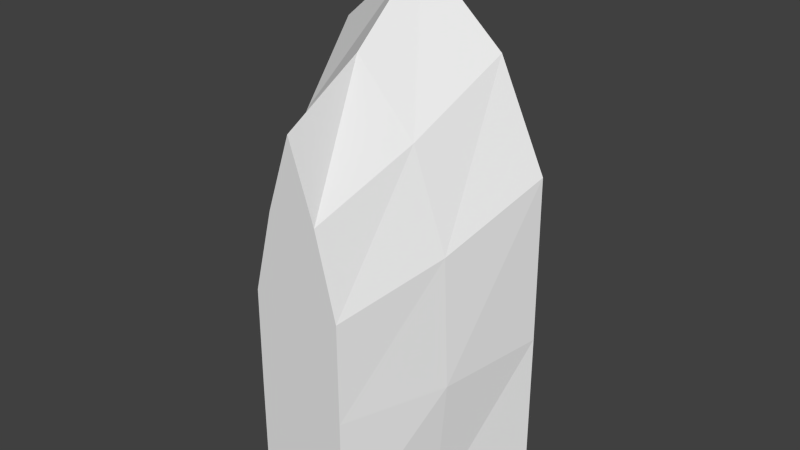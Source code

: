 # Source: ship_model.blend  (saved by Blender 2.72.0; exported with 4.5.12 LTS)
import bpy
from mathutils import Matrix  # noqa: F401  (used for matrix-valued properties, if any)

bpy.ops.wm.read_factory_settings(use_empty=True)
scene = bpy.context.scene
scene.name = 'Scene'

# ---- collections
col_collection_1 = bpy.data.collections.new('Collection 1'); scene.collection.children.link(col_collection_1)

# ---- materials (node trees are filled in below, after node groups)
mat_material = bpy.data.materials.new('Material')
mat_material.alpha_threshold = 0.0
mat_material.use_transparent_shadow = False
mat_material.roughness = 0.5
mat_material.line_color = (0.0, 0.0, 0.0, 1.0)

# ---- material node trees

# ---- world
world_world = bpy.data.worlds.new('World'); scene.world = world_world
world_world.color = (0.05088, 0.05088, 0.05088)
world_world.use_sun_shadow = False
world_world.sun_shadow_jitter_overblur = 0.0
world_world.cycles.sampling_method = 'MANUAL'
world_world.cycles.sample_map_resolution = 256

# ---- meshes
me_cube = bpy.data.meshes.new('Cube')
me_cube.from_pydata([(0.7986, 1.0, -1.0), (0.1515, -4.494e-07, 0.8532), (0.2806, 7.163e-07, -1.0), (0.2806, 2.656e-07, -0.2494), (0.2772, -9.97e-08, 0.3571), (0.5104, 1.0, 1.552), (-6.721e-07, -7.807e-07, 1.301), (5.167e-07, 6.002e-07, -1.0), (1.239e-07, 1.439e-07, -0.2399), (-2.055e-07, -2.387e-07, 0.3977), (0.7986, 1.0, -0.006943), (0.7917, 1.0, 0.9583), (-1.446e-06, 1.0, 2.0), (1.033e-07, 1.0, -1.0), (0.4651, 1.0, 1.414), (0.7277, 1.0, -0.9112), (0.5641, 0.5, 0.6276), (0.5942, 0.5, -0.1389), (-1.021e-06, 0.5, 1.576), (0.3588, 0.5, 1.191), (0.5205, 0.5, -1.0), (3.1e-07, 0.5, -1.0), (0.7277, 1.0, -0.006326), (0.7214, 1.0, 0.8732), (-1.355e-06, 1.0, 1.822), (5.743e-08, 1.0, -0.9112), (0.4296, 0.8166, 1.326), (0.6398, 0.8166, -0.8825), (0.6398, 0.8166, 0.02239), (0.6651, 0.8166, 0.8287), (-1.216e-06, 0.8166, 1.701), (1.184e-07, 0.8166, -0.8825), (0.4151, 0.8166, -0.5495), (0.4151, 0.8166, 0.1284), (0.4151, 0.9062, 0.4685), (-6.165e-07, 0.9062, 0.4685), (0.4151, 1.271, -0.5495), (0.4151, 1.271, 0.1284), (-9.851e-07, 0.9062, 1.182), (0.4151, 0.9062, 1.182), (0.301, 1.271, -0.4564), (0.301, 1.271, 0.03527), (0.4151, 0.8166, 1.182), (-9.481e-07, 0.8166, 1.182), (0.301, 1.651, -0.4564), (0.301, 1.651, 0.03527), (-5.795e-07, 0.8166, 0.4685), (0.4151, 0.8166, 0.4685), (-5.914e-07, 1.271, 0.1284), (-4.038e-07, 0.8166, 0.1284), (-2.413e-07, 1.271, -0.5495), (-5.364e-08, 0.8166, -0.5495), (-5.433e-07, 1.271, 0.03527), (-2.894e-07, 1.271, -0.4564), (-7.006e-07, 1.651, 0.03527), (-4.466e-07, 1.651, -0.4564)], [], [(9, 4, 1, 6), (13, 25, 15, 0), (7, 2, 3, 8), (8, 3, 4, 9), (5, 14, 24, 12), (11, 23, 14, 5), (19, 5, 12, 18), (17, 10, 11, 16), (20, 0, 10, 17), (16, 11, 5, 19), (1, 19, 18, 6), (7, 21, 20, 2), (4, 16, 19, 1), (2, 20, 17, 3), (3, 17, 16, 4), (21, 13, 0, 20), (0, 15, 22, 10), (10, 22, 23, 11), (23, 29, 26, 14), (14, 26, 30, 24), (22, 28, 29, 23), (15, 27, 28, 22), (25, 31, 27, 15), (31, 30, 26, 29, 28, 27), (36, 37, 33, 32), (50, 36, 32, 51), (42, 39, 38, 43), (48, 37, 41, 52), (37, 36, 40, 41), (55, 54, 45, 44), (47, 34, 39, 42), (52, 41, 45, 54), (41, 40, 44, 45), (37, 48, 49, 33), (32, 33, 49, 51), (36, 50, 53, 40), (40, 53, 55, 44), (47, 46, 35, 34), (35, 38, 39, 34)])
me_cube.materials.append(mat_material)
me_cube.use_remesh_preserve_volume = False
me_cube.use_remesh_preserve_attributes = False
me_cube.use_mirror_vertex_groups = False
me_cube.update()

# ---- objects
ob_cube = bpy.data.objects.new('Cube', me_cube)

# ---- transforms, parenting, visibility, modifiers, constraints
ob_cube.location = (0.0, 0.0, 0.0)
ob_cube.lock_rotations_4d = False
ob_cube.empty_display_type = 'ARROWS'
ob_cube.lineart.crease_threshold = 0.0
_m = ob_cube.modifiers.new('Mirror', 'MIRROR')
_m.use_clip = True

# ---- collection membership
col_collection_1.objects.link(ob_cube)

# ---- scene / render settings (as saved in the file)
scene.frame_start = 1; scene.frame_end = 250; scene.frame_set(1)
scene.render.engine = 'BLENDER_EEVEE_NEXT'
scene.render.resolution_percentage = 50
scene.render.dither_intensity = 0.0
scene.cycles.use_denoising = False
scene.cycles.samples = 10
scene.cycles.sampling_pattern = 'TABULATED_SOBOL'
scene.cycles.light_sampling_threshold = 0.0
scene.cycles.use_adaptive_sampling = False
scene.cycles.use_light_tree = False
scene.cycles.blur_glossy = 0.0
scene.cycles.volume_bounces = 1
scene.cycles.pixel_filter_type = 'GAUSSIAN'
scene.cycles.sample_clamp_indirect = 0.0
scene.view_settings.view_transform = 'Standard'
bpy.context.view_layer.update()

# ---- added for rendering (the .blend has no active camera and no usable light): camera, sun
cam_auto = bpy.data.cameras.new('AutoCamera')
cam_auto.lens = 50.0
cam_auto.sensor_width = 36.0
cam_auto.clip_end = 1000.0
ob_auto_camera = bpy.data.objects.new('AutoCamera', cam_auto)
scene.collection.objects.link(ob_auto_camera)
ob_auto_camera.location = (3.49632, -3.37002, 3.29684)
ob_auto_camera.rotation_euler = (1.09748, -7.21219e-08, 0.694738)
scene.camera = ob_auto_camera
light_auto_sun = bpy.data.lights.new('AutoSun', 'SUN')
light_auto_sun.energy = 3.0
light_auto_sun.angle = 0.0523599
ob_auto_sun = bpy.data.objects.new('AutoSun', light_auto_sun)
scene.collection.objects.link(ob_auto_sun)
ob_auto_sun.rotation_euler = (0.872665, 0.174533, 0.523599)
bpy.context.view_layer.update()
